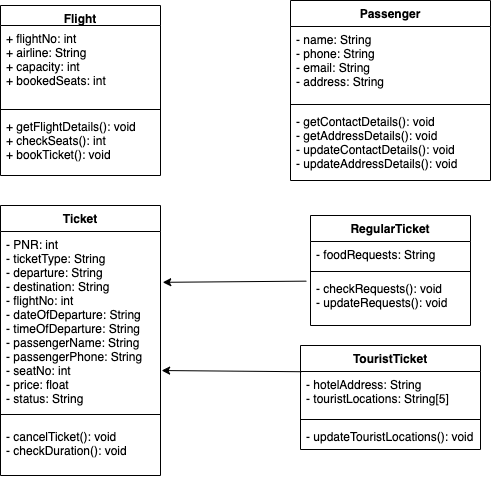

The diagram above was exported from draw.io. Its source (the exported page's mxGraphModel, read from the mxfile embedded in the PNG):
<mxGraphModel dx="946" dy="446" grid="1" gridSize="10" guides="1" tooltips="1" connect="1" arrows="1" fold="1" page="1" pageScale="1" pageWidth="827" pageHeight="1169" math="0" shadow="0">
  <root>
    <mxCell id="WIyWlLk6GJQsqaUBKTNV-0" />
    <mxCell id="WIyWlLk6GJQsqaUBKTNV-1" parent="WIyWlLk6GJQsqaUBKTNV-0" />
    <mxCell id="Zxl9ne6GcLm-akGgkNAL-0" value="Flight" style="swimlane;fontStyle=1;align=center;verticalAlign=top;childLayout=stackLayout;horizontal=1;startSize=20;horizontalStack=0;resizeParent=1;resizeParentMax=0;resizeLast=0;collapsible=1;marginBottom=0;" parent="WIyWlLk6GJQsqaUBKTNV-1" vertex="1">
      <mxGeometry x="160" y="150" width="160" height="170" as="geometry" />
    </mxCell>
    <mxCell id="Zxl9ne6GcLm-akGgkNAL-1" value="+ flightNo: int&#10;+ airline: String&#10;+ capacity: int&#10;+ bookedSeats: int" style="text;strokeColor=none;fillColor=none;align=left;verticalAlign=top;spacingLeft=4;spacingRight=4;overflow=hidden;rotatable=0;points=[[0,0.5],[1,0.5]];portConstraint=eastwest;" parent="Zxl9ne6GcLm-akGgkNAL-0" vertex="1">
      <mxGeometry y="20" width="160" height="80" as="geometry" />
    </mxCell>
    <mxCell id="Zxl9ne6GcLm-akGgkNAL-2" value="" style="line;strokeWidth=1;fillColor=none;align=left;verticalAlign=middle;spacingTop=-1;spacingLeft=3;spacingRight=3;rotatable=0;labelPosition=right;points=[];portConstraint=eastwest;" parent="Zxl9ne6GcLm-akGgkNAL-0" vertex="1">
      <mxGeometry y="100" width="160" height="8" as="geometry" />
    </mxCell>
    <mxCell id="Zxl9ne6GcLm-akGgkNAL-3" value="+ getFlightDetails(): void&#10;+ checkSeats(): int&#10;+ bookTicket(): void" style="text;strokeColor=none;fillColor=none;align=left;verticalAlign=top;spacingLeft=4;spacingRight=4;overflow=hidden;rotatable=0;points=[[0,0.5],[1,0.5]];portConstraint=eastwest;" parent="Zxl9ne6GcLm-akGgkNAL-0" vertex="1">
      <mxGeometry y="108" width="160" height="62" as="geometry" />
    </mxCell>
    <mxCell id="Zxl9ne6GcLm-akGgkNAL-4" value="Passenger" style="swimlane;fontStyle=1;align=center;verticalAlign=top;childLayout=stackLayout;horizontal=1;startSize=26;horizontalStack=0;resizeParent=1;resizeParentMax=0;resizeLast=0;collapsible=1;marginBottom=0;" parent="WIyWlLk6GJQsqaUBKTNV-1" vertex="1">
      <mxGeometry x="450" y="145" width="200" height="180" as="geometry" />
    </mxCell>
    <mxCell id="Zxl9ne6GcLm-akGgkNAL-5" value="- name: String&#10;- phone: String&#10;- email: String&#10;- address: String" style="text;strokeColor=none;fillColor=none;align=left;verticalAlign=top;spacingLeft=4;spacingRight=4;overflow=hidden;rotatable=0;points=[[0,0.5],[1,0.5]];portConstraint=eastwest;" parent="Zxl9ne6GcLm-akGgkNAL-4" vertex="1">
      <mxGeometry y="26" width="200" height="74" as="geometry" />
    </mxCell>
    <mxCell id="Zxl9ne6GcLm-akGgkNAL-6" value="" style="line;strokeWidth=1;fillColor=none;align=left;verticalAlign=middle;spacingTop=-1;spacingLeft=3;spacingRight=3;rotatable=0;labelPosition=right;points=[];portConstraint=eastwest;" parent="Zxl9ne6GcLm-akGgkNAL-4" vertex="1">
      <mxGeometry y="100" width="200" height="8" as="geometry" />
    </mxCell>
    <mxCell id="Zxl9ne6GcLm-akGgkNAL-7" value="- getContactDetails(): void&#10;- getAddressDetails(): void&#10;- updateContactDetails(): void&#10;- updateAddressDetails(): void" style="text;strokeColor=none;fillColor=none;align=left;verticalAlign=top;spacingLeft=4;spacingRight=4;overflow=hidden;rotatable=0;points=[[0,0.5],[1,0.5]];portConstraint=eastwest;" parent="Zxl9ne6GcLm-akGgkNAL-4" vertex="1">
      <mxGeometry y="108" width="200" height="72" as="geometry" />
    </mxCell>
    <mxCell id="Zxl9ne6GcLm-akGgkNAL-8" value="Ticket" style="swimlane;fontStyle=1;align=center;verticalAlign=top;childLayout=stackLayout;horizontal=1;startSize=26;horizontalStack=0;resizeParent=1;resizeParentMax=0;resizeLast=0;collapsible=1;marginBottom=0;" parent="WIyWlLk6GJQsqaUBKTNV-1" vertex="1">
      <mxGeometry x="160" y="350" width="160" height="270" as="geometry" />
    </mxCell>
    <mxCell id="Zxl9ne6GcLm-akGgkNAL-9" value="- PNR: int&#10;- ticketType: String&#10;- departure: String&#10;- destination: String&#10;- flightNo: int&#10;- dateOfDeparture: String&#10;- timeOfDeparture: String&#10;- passengerName: String&#10;- passengerPhone: String&#10;- seatNo: int&#10;- price: float&#10;- status: String" style="text;strokeColor=none;fillColor=none;align=left;verticalAlign=top;spacingLeft=4;spacingRight=4;overflow=hidden;rotatable=0;points=[[0,0.5],[1,0.5]];portConstraint=eastwest;" parent="Zxl9ne6GcLm-akGgkNAL-8" vertex="1">
      <mxGeometry y="26" width="160" height="174" as="geometry" />
    </mxCell>
    <mxCell id="Zxl9ne6GcLm-akGgkNAL-10" value="" style="line;strokeWidth=1;fillColor=none;align=left;verticalAlign=middle;spacingTop=-1;spacingLeft=3;spacingRight=3;rotatable=0;labelPosition=right;points=[];portConstraint=eastwest;" parent="Zxl9ne6GcLm-akGgkNAL-8" vertex="1">
      <mxGeometry y="200" width="160" height="18" as="geometry" />
    </mxCell>
    <mxCell id="Zxl9ne6GcLm-akGgkNAL-11" value="- cancelTicket(): void&#10;- checkDuration(): void" style="text;strokeColor=none;fillColor=none;align=left;verticalAlign=top;spacingLeft=4;spacingRight=4;overflow=hidden;rotatable=0;points=[[0,0.5],[1,0.5]];portConstraint=eastwest;" parent="Zxl9ne6GcLm-akGgkNAL-8" vertex="1">
      <mxGeometry y="218" width="160" height="52" as="geometry" />
    </mxCell>
    <mxCell id="Zxl9ne6GcLm-akGgkNAL-13" value="RegularTicket" style="swimlane;fontStyle=1;align=center;verticalAlign=top;childLayout=stackLayout;horizontal=1;startSize=26;horizontalStack=0;resizeParent=1;resizeParentMax=0;resizeLast=0;collapsible=1;marginBottom=0;" parent="WIyWlLk6GJQsqaUBKTNV-1" vertex="1">
      <mxGeometry x="470" y="360" width="160" height="110" as="geometry" />
    </mxCell>
    <mxCell id="Zxl9ne6GcLm-akGgkNAL-14" value="- foodRequests: String" style="text;strokeColor=none;fillColor=none;align=left;verticalAlign=top;spacingLeft=4;spacingRight=4;overflow=hidden;rotatable=0;points=[[0,0.5],[1,0.5]];portConstraint=eastwest;" parent="Zxl9ne6GcLm-akGgkNAL-13" vertex="1">
      <mxGeometry y="26" width="160" height="26" as="geometry" />
    </mxCell>
    <mxCell id="Zxl9ne6GcLm-akGgkNAL-15" value="" style="line;strokeWidth=1;fillColor=none;align=left;verticalAlign=middle;spacingTop=-1;spacingLeft=3;spacingRight=3;rotatable=0;labelPosition=right;points=[];portConstraint=eastwest;" parent="Zxl9ne6GcLm-akGgkNAL-13" vertex="1">
      <mxGeometry y="52" width="160" height="8" as="geometry" />
    </mxCell>
    <mxCell id="Zxl9ne6GcLm-akGgkNAL-16" value="- checkRequests(): void&#10;- updateRequests(): void" style="text;strokeColor=none;fillColor=none;align=left;verticalAlign=top;spacingLeft=4;spacingRight=4;overflow=hidden;rotatable=0;points=[[0,0.5],[1,0.5]];portConstraint=eastwest;" parent="Zxl9ne6GcLm-akGgkNAL-13" vertex="1">
      <mxGeometry y="60" width="160" height="50" as="geometry" />
    </mxCell>
    <mxCell id="Zxl9ne6GcLm-akGgkNAL-17" value="TouristTicket" style="swimlane;fontStyle=1;align=center;verticalAlign=top;childLayout=stackLayout;horizontal=1;startSize=26;horizontalStack=0;resizeParent=1;resizeParentMax=0;resizeLast=0;collapsible=1;marginBottom=0;" parent="WIyWlLk6GJQsqaUBKTNV-1" vertex="1">
      <mxGeometry x="460" y="490" width="180" height="104" as="geometry" />
    </mxCell>
    <mxCell id="Zxl9ne6GcLm-akGgkNAL-18" value="- hotelAddress: String&#10;- touristLocations: String[5]" style="text;strokeColor=none;fillColor=none;align=left;verticalAlign=top;spacingLeft=4;spacingRight=4;overflow=hidden;rotatable=0;points=[[0,0.5],[1,0.5]];portConstraint=eastwest;" parent="Zxl9ne6GcLm-akGgkNAL-17" vertex="1">
      <mxGeometry y="26" width="180" height="44" as="geometry" />
    </mxCell>
    <mxCell id="Zxl9ne6GcLm-akGgkNAL-19" value="" style="line;strokeWidth=1;fillColor=none;align=left;verticalAlign=middle;spacingTop=-1;spacingLeft=3;spacingRight=3;rotatable=0;labelPosition=right;points=[];portConstraint=eastwest;" parent="Zxl9ne6GcLm-akGgkNAL-17" vertex="1">
      <mxGeometry y="70" width="180" height="8" as="geometry" />
    </mxCell>
    <mxCell id="Zxl9ne6GcLm-akGgkNAL-20" value="- updateTouristLocations(): void" style="text;strokeColor=none;fillColor=none;align=left;verticalAlign=top;spacingLeft=4;spacingRight=4;overflow=hidden;rotatable=0;points=[[0,0.5],[1,0.5]];portConstraint=eastwest;" parent="Zxl9ne6GcLm-akGgkNAL-17" vertex="1">
      <mxGeometry y="78" width="180" height="26" as="geometry" />
    </mxCell>
    <mxCell id="Zxl9ne6GcLm-akGgkNAL-27" value="" style="endArrow=classic;html=1;rounded=0;exitX=-0.026;exitY=0.113;exitDx=0;exitDy=0;entryX=1.014;entryY=0.292;entryDx=0;entryDy=0;entryPerimeter=0;exitPerimeter=0;" parent="WIyWlLk6GJQsqaUBKTNV-1" source="Zxl9ne6GcLm-akGgkNAL-16" target="Zxl9ne6GcLm-akGgkNAL-9" edge="1">
      <mxGeometry width="50" height="50" relative="1" as="geometry">
        <mxPoint x="300" y="420" as="sourcePoint" />
        <mxPoint x="320" y="388" as="targetPoint" />
      </mxGeometry>
    </mxCell>
    <mxCell id="Zxl9ne6GcLm-akGgkNAL-28" value="" style="endArrow=classic;html=1;rounded=0;entryX=1.007;entryY=0.799;entryDx=0;entryDy=0;entryPerimeter=0;exitX=0.006;exitY=0.005;exitDx=0;exitDy=0;exitPerimeter=0;" parent="WIyWlLk6GJQsqaUBKTNV-1" source="Zxl9ne6GcLm-akGgkNAL-18" target="Zxl9ne6GcLm-akGgkNAL-9" edge="1">
      <mxGeometry width="50" height="50" relative="1" as="geometry">
        <mxPoint x="300" y="420" as="sourcePoint" />
        <mxPoint x="350" y="370" as="targetPoint" />
      </mxGeometry>
    </mxCell>
  </root>
</mxGraphModel>